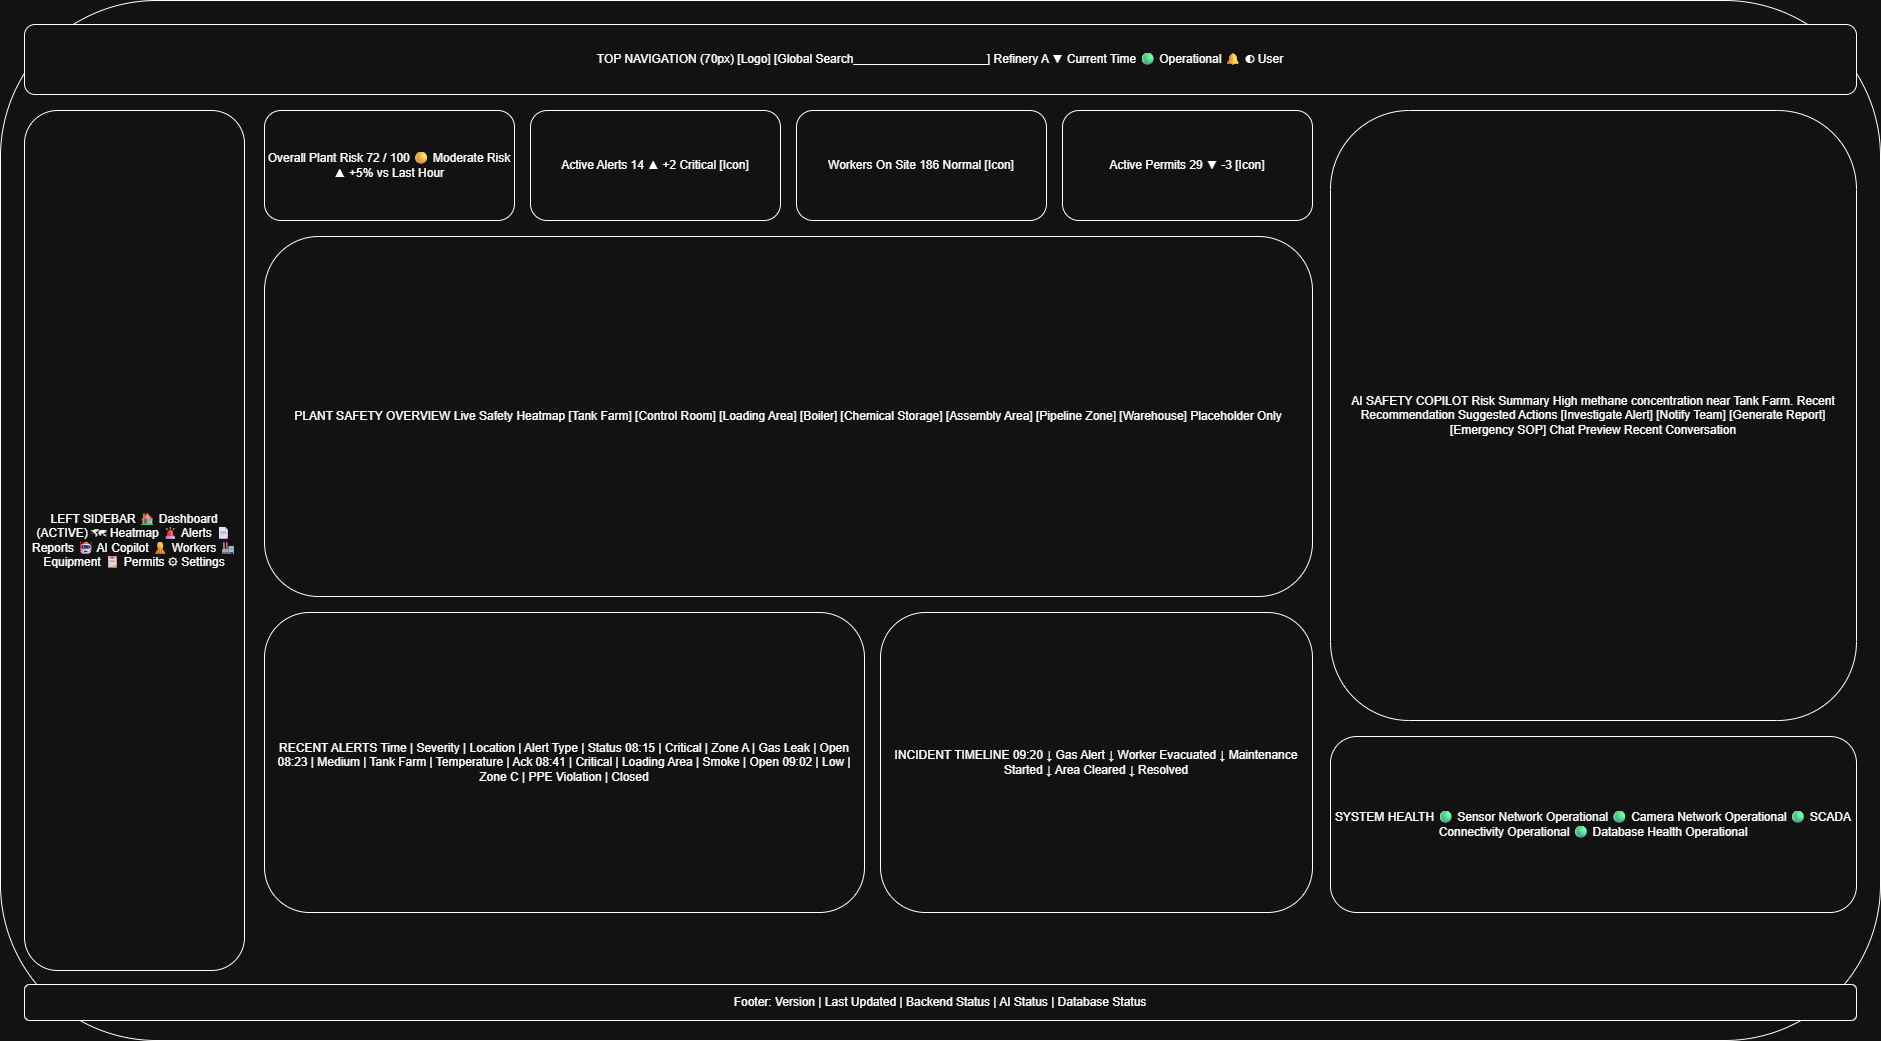

The diagram above was exported from draw.io. Its source (the exported page's mxGraphModel, read from the mxfile embedded in the PNG):
<mxGraphModel dx="2060" dy="1252" grid="1" gridSize="10" guides="1" tooltips="1" connect="1" arrows="1" fold="1" page="1" pageScale="1" pageWidth="850" pageHeight="1100" math="0" shadow="0">
  <root>
    <mxCell id="0" />
    <mxCell id="1" parent="0" />
    <mxCell id="bg" parent="1" style="rounded=1;whiteSpace=wrap;html=1;" value="SAFEFUSION AI - Enterprise Dashboard Wireframe (1920x1080)" vertex="1">
      <mxGeometry height="1040" width="1880" x="20" y="20" as="geometry" />
    </mxCell>
    <mxCell id="nav" parent="1" style="rounded=1;whiteSpace=wrap;html=1;" value="TOP NAVIGATION (70px) [Logo]   [Global Search____________________]   Refinery A ▼   Current Time   🟢 Operational   🔔   ◐   User" vertex="1">
      <mxGeometry height="70" width="1832" x="44" y="44" as="geometry" />
    </mxCell>
    <mxCell id="side" parent="1" style="rounded=1;whiteSpace=wrap;html=1;" value="LEFT SIDEBAR 🏠 Dashboard (ACTIVE) 🗺 Heatmap 🚨 Alerts 📄 Reports 🤖 AI Copilot 👷 Workers 🏭 Equipment 📋 Permits ⚙ Settings" vertex="1">
      <mxGeometry height="860" width="220" x="44" y="130" as="geometry" />
    </mxCell>
    <mxCell id="k0" parent="1" style="rounded=1;whiteSpace=wrap;html=1;" value="Overall Plant Risk 72 / 100 🟡 Moderate Risk ▲ +5% vs Last Hour" vertex="1">
      <mxGeometry height="110" width="250" x="284" y="130" as="geometry" />
    </mxCell>
    <mxCell id="k1" parent="1" style="rounded=1;whiteSpace=wrap;html=1;" value="Active Alerts 14 ▲ +2 Critical [Icon]" vertex="1">
      <mxGeometry height="110" width="250" x="550" y="130" as="geometry" />
    </mxCell>
    <mxCell id="k2" parent="1" style="rounded=1;whiteSpace=wrap;html=1;" value="Workers On Site 186 Normal [Icon]" vertex="1">
      <mxGeometry height="110" width="250" x="816" y="130" as="geometry" />
    </mxCell>
    <mxCell id="k3" parent="1" style="rounded=1;whiteSpace=wrap;html=1;" value="Active Permits 29 ▼ -3 [Icon]" vertex="1">
      <mxGeometry height="110" width="250" x="1082" y="130" as="geometry" />
    </mxCell>
    <mxCell id="heat" parent="1" style="rounded=1;whiteSpace=wrap;html=1;" value="PLANT SAFETY OVERVIEW Live Safety Heatmap  [Tank Farm] [Control Room] [Loading Area] [Boiler] [Chemical Storage] [Assembly Area] [Pipeline Zone] [Warehouse]  Placeholder Only" vertex="1">
      <mxGeometry height="360" width="1048" x="284" y="256" as="geometry" />
    </mxCell>
    <mxCell id="cop" parent="1" style="rounded=1;whiteSpace=wrap;html=1;" value="AI SAFETY COPILOT  Risk Summary High methane concentration near Tank Farm.  Recent Recommendation Suggested Actions [Investigate Alert] [Notify Team] [Generate Report] [Emergency SOP]  Chat Preview Recent Conversation" vertex="1">
      <mxGeometry height="610" width="526" x="1350" y="130" as="geometry" />
    </mxCell>
    <mxCell id="alerts" parent="1" style="rounded=1;whiteSpace=wrap;html=1;" value="RECENT ALERTS Time | Severity | Location | Alert Type | Status 08:15 | Critical | Zone A | Gas Leak | Open 08:23 | Medium | Tank Farm | Temperature | Ack 08:41 | Critical | Loading Area | Smoke | Open 09:02 | Low | Zone C | PPE Violation | Closed" vertex="1">
      <mxGeometry height="300" width="600" x="284" y="632" as="geometry" />
    </mxCell>
    <mxCell id="time" parent="1" style="rounded=1;whiteSpace=wrap;html=1;" value="INCIDENT TIMELINE 09:20 ↓ Gas Alert ↓ Worker Evacuated ↓ Maintenance Started ↓ Area Cleared ↓ Resolved" vertex="1">
      <mxGeometry height="300" width="432" x="900" y="632" as="geometry" />
    </mxCell>
    <mxCell id="health" parent="1" style="rounded=1;whiteSpace=wrap;html=1;" value="SYSTEM HEALTH  🟢 Sensor Network Operational  🟢 Camera Network Operational  🟢 SCADA Connectivity Operational  🟢 Database Health Operational" vertex="1">
      <mxGeometry height="176" width="526" x="1350" y="756" as="geometry" />
    </mxCell>
    <mxCell id="foot" parent="1" style="rounded=1;whiteSpace=wrap;html=1;" value="Footer: Version | Last Updated | Backend Status | AI Status | Database Status" vertex="1">
      <mxGeometry height="36" width="1832" x="44" y="1004" as="geometry" />
    </mxCell>
  </root>
</mxGraphModel>